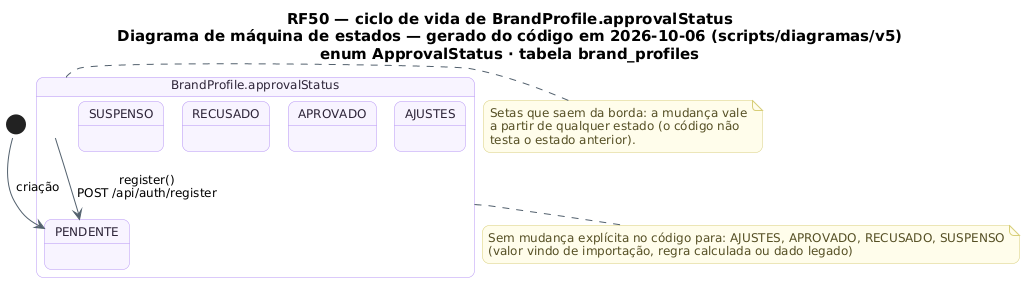

The diagram above was rendered by PlantUML. Its source (embedded in the PNG):
@startuml RF50_MaquinaDeEstados_Verificacao
!pragma layout smetana
skinparam backgroundColor #FFFFFF
skinparam shadowing false
skinparam defaultFontName "DejaVu Sans"
skinparam defaultFontSize 12
skinparam titleFontSize 15
skinparam roundcorner 14
skinparam ArrowColor #52606D
skinparam note {
  BackgroundColor #FFFDEB
  BorderColor #D8CE78
  FontColor #554F24
}
skinparam state {
  BackgroundColor #F8F4FF
  BorderColor #B695F5
  FontColor #2D2438
  StartColor #20A77A
  EndColor #4B5563
}
title RF50 — ciclo de vida de BrandProfile.approvalStatus\nDiagrama de máquina de estados — gerado do código em 2026-10-06 (scripts/diagramas/v5)\nenum ApprovalStatus · tabela brand_profiles

state "BrandProfile.approvalStatus" as Ciclo_BrandProfile {
  state Ciclo_BrandProfile_PENDENTE as "PENDENTE"
  state Ciclo_BrandProfile_AJUSTES as "AJUSTES"
  state Ciclo_BrandProfile_APROVADO as "APROVADO"
  state Ciclo_BrandProfile_RECUSADO as "RECUSADO"
  state Ciclo_BrandProfile_SUSPENSO as "SUSPENSO"
}
[*] --> Ciclo_BrandProfile_PENDENTE : criação
Ciclo_BrandProfile --> Ciclo_BrandProfile_PENDENTE : register()\nPOST /api/auth/register
note bottom of Ciclo_BrandProfile
  Sem mudança explícita no código para: AJUSTES, APROVADO, RECUSADO, SUSPENSO
  (valor vindo de importação, regra calculada ou dado legado)
end note
note right of Ciclo_BrandProfile
  Setas que saem da borda: a mudança vale
  a partir de qualquer estado (o código não
  testa o estado anterior).
end note
@enduml